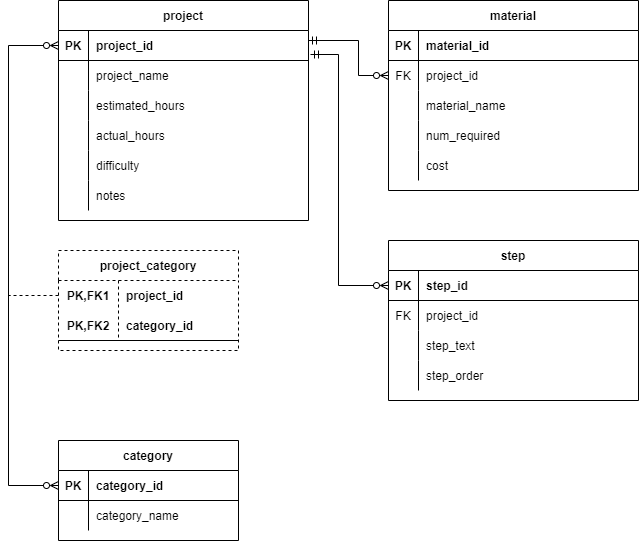

The diagram above was exported from draw.io. Its source (the exported page's mxGraphModel, read from the mxfile embedded in the PNG):
<mxGraphModel dx="770" dy="431" grid="1" gridSize="10" guides="1" tooltips="1" connect="1" arrows="1" fold="1" page="1" pageScale="1" pageWidth="850" pageHeight="1100" math="0" shadow="0" extFonts="Permanent Marker^https://fonts.googleapis.com/css?family=Permanent+Marker">
  <root>
    <mxCell id="0" />
    <mxCell id="1" parent="0" />
    <mxCell id="C-vyLk0tnHw3VtMMgP7b-2" value="material" style="shape=table;startSize=30;container=1;collapsible=1;childLayout=tableLayout;fixedRows=1;rowLines=0;fontStyle=1;align=center;resizeLast=1;" parent="1" vertex="1">
      <mxGeometry x="450" y="120" width="250" height="190" as="geometry" />
    </mxCell>
    <mxCell id="C-vyLk0tnHw3VtMMgP7b-3" value="" style="shape=partialRectangle;collapsible=0;dropTarget=0;pointerEvents=0;fillColor=none;points=[[0,0.5],[1,0.5]];portConstraint=eastwest;top=0;left=0;right=0;bottom=1;" parent="C-vyLk0tnHw3VtMMgP7b-2" vertex="1">
      <mxGeometry y="30" width="250" height="30" as="geometry" />
    </mxCell>
    <mxCell id="C-vyLk0tnHw3VtMMgP7b-4" value="PK" style="shape=partialRectangle;overflow=hidden;connectable=0;fillColor=none;top=0;left=0;bottom=0;right=0;fontStyle=1;" parent="C-vyLk0tnHw3VtMMgP7b-3" vertex="1">
      <mxGeometry width="30" height="30" as="geometry">
        <mxRectangle width="30" height="30" as="alternateBounds" />
      </mxGeometry>
    </mxCell>
    <mxCell id="C-vyLk0tnHw3VtMMgP7b-5" value="material_id" style="shape=partialRectangle;overflow=hidden;connectable=0;fillColor=none;top=0;left=0;bottom=0;right=0;align=left;spacingLeft=6;fontStyle=1;" parent="C-vyLk0tnHw3VtMMgP7b-3" vertex="1">
      <mxGeometry x="30" width="220" height="30" as="geometry">
        <mxRectangle width="220" height="30" as="alternateBounds" />
      </mxGeometry>
    </mxCell>
    <mxCell id="C-vyLk0tnHw3VtMMgP7b-6" value="" style="shape=partialRectangle;collapsible=0;dropTarget=0;pointerEvents=0;fillColor=none;points=[[0,0.5],[1,0.5]];portConstraint=eastwest;top=0;left=0;right=0;bottom=0;" parent="C-vyLk0tnHw3VtMMgP7b-2" vertex="1">
      <mxGeometry y="60" width="250" height="30" as="geometry" />
    </mxCell>
    <mxCell id="C-vyLk0tnHw3VtMMgP7b-7" value="FK" style="shape=partialRectangle;overflow=hidden;connectable=0;fillColor=none;top=0;left=0;bottom=0;right=0;" parent="C-vyLk0tnHw3VtMMgP7b-6" vertex="1">
      <mxGeometry width="30" height="30" as="geometry">
        <mxRectangle width="30" height="30" as="alternateBounds" />
      </mxGeometry>
    </mxCell>
    <mxCell id="C-vyLk0tnHw3VtMMgP7b-8" value="project_id" style="shape=partialRectangle;overflow=hidden;connectable=0;fillColor=none;top=0;left=0;bottom=0;right=0;align=left;spacingLeft=6;" parent="C-vyLk0tnHw3VtMMgP7b-6" vertex="1">
      <mxGeometry x="30" width="220" height="30" as="geometry">
        <mxRectangle width="220" height="30" as="alternateBounds" />
      </mxGeometry>
    </mxCell>
    <mxCell id="C-vyLk0tnHw3VtMMgP7b-9" value="" style="shape=partialRectangle;collapsible=0;dropTarget=0;pointerEvents=0;fillColor=none;points=[[0,0.5],[1,0.5]];portConstraint=eastwest;top=0;left=0;right=0;bottom=0;" parent="C-vyLk0tnHw3VtMMgP7b-2" vertex="1">
      <mxGeometry y="90" width="250" height="30" as="geometry" />
    </mxCell>
    <mxCell id="C-vyLk0tnHw3VtMMgP7b-10" value="" style="shape=partialRectangle;overflow=hidden;connectable=0;fillColor=none;top=0;left=0;bottom=0;right=0;" parent="C-vyLk0tnHw3VtMMgP7b-9" vertex="1">
      <mxGeometry width="30" height="30" as="geometry">
        <mxRectangle width="30" height="30" as="alternateBounds" />
      </mxGeometry>
    </mxCell>
    <mxCell id="C-vyLk0tnHw3VtMMgP7b-11" value="material_name" style="shape=partialRectangle;overflow=hidden;connectable=0;fillColor=none;top=0;left=0;bottom=0;right=0;align=left;spacingLeft=6;" parent="C-vyLk0tnHw3VtMMgP7b-9" vertex="1">
      <mxGeometry x="30" width="220" height="30" as="geometry">
        <mxRectangle width="220" height="30" as="alternateBounds" />
      </mxGeometry>
    </mxCell>
    <mxCell id="rAmxattm37xn3B8I6hb1-16" style="shape=partialRectangle;collapsible=0;dropTarget=0;pointerEvents=0;fillColor=none;points=[[0,0.5],[1,0.5]];portConstraint=eastwest;top=0;left=0;right=0;bottom=0;" vertex="1" parent="C-vyLk0tnHw3VtMMgP7b-2">
      <mxGeometry y="120" width="250" height="30" as="geometry" />
    </mxCell>
    <mxCell id="rAmxattm37xn3B8I6hb1-17" style="shape=partialRectangle;overflow=hidden;connectable=0;fillColor=none;top=0;left=0;bottom=0;right=0;" vertex="1" parent="rAmxattm37xn3B8I6hb1-16">
      <mxGeometry width="30" height="30" as="geometry">
        <mxRectangle width="30" height="30" as="alternateBounds" />
      </mxGeometry>
    </mxCell>
    <mxCell id="rAmxattm37xn3B8I6hb1-18" value="num_required" style="shape=partialRectangle;overflow=hidden;connectable=0;fillColor=none;top=0;left=0;bottom=0;right=0;align=left;spacingLeft=6;" vertex="1" parent="rAmxattm37xn3B8I6hb1-16">
      <mxGeometry x="30" width="220" height="30" as="geometry">
        <mxRectangle width="220" height="30" as="alternateBounds" />
      </mxGeometry>
    </mxCell>
    <mxCell id="rAmxattm37xn3B8I6hb1-13" style="shape=partialRectangle;collapsible=0;dropTarget=0;pointerEvents=0;fillColor=none;points=[[0,0.5],[1,0.5]];portConstraint=eastwest;top=0;left=0;right=0;bottom=0;" vertex="1" parent="C-vyLk0tnHw3VtMMgP7b-2">
      <mxGeometry y="150" width="250" height="30" as="geometry" />
    </mxCell>
    <mxCell id="rAmxattm37xn3B8I6hb1-14" style="shape=partialRectangle;overflow=hidden;connectable=0;fillColor=none;top=0;left=0;bottom=0;right=0;" vertex="1" parent="rAmxattm37xn3B8I6hb1-13">
      <mxGeometry width="30" height="30" as="geometry">
        <mxRectangle width="30" height="30" as="alternateBounds" />
      </mxGeometry>
    </mxCell>
    <mxCell id="rAmxattm37xn3B8I6hb1-15" value="cost" style="shape=partialRectangle;overflow=hidden;connectable=0;fillColor=none;top=0;left=0;bottom=0;right=0;align=left;spacingLeft=6;" vertex="1" parent="rAmxattm37xn3B8I6hb1-13">
      <mxGeometry x="30" width="220" height="30" as="geometry">
        <mxRectangle width="220" height="30" as="alternateBounds" />
      </mxGeometry>
    </mxCell>
    <mxCell id="C-vyLk0tnHw3VtMMgP7b-13" value="step" style="shape=table;startSize=30;container=1;collapsible=1;childLayout=tableLayout;fixedRows=1;rowLines=0;fontStyle=1;align=center;resizeLast=1;" parent="1" vertex="1">
      <mxGeometry x="450" y="360" width="250" height="160" as="geometry" />
    </mxCell>
    <mxCell id="C-vyLk0tnHw3VtMMgP7b-14" value="" style="shape=partialRectangle;collapsible=0;dropTarget=0;pointerEvents=0;fillColor=none;points=[[0,0.5],[1,0.5]];portConstraint=eastwest;top=0;left=0;right=0;bottom=1;" parent="C-vyLk0tnHw3VtMMgP7b-13" vertex="1">
      <mxGeometry y="30" width="250" height="30" as="geometry" />
    </mxCell>
    <mxCell id="C-vyLk0tnHw3VtMMgP7b-15" value="PK" style="shape=partialRectangle;overflow=hidden;connectable=0;fillColor=none;top=0;left=0;bottom=0;right=0;fontStyle=1;" parent="C-vyLk0tnHw3VtMMgP7b-14" vertex="1">
      <mxGeometry width="30" height="30" as="geometry">
        <mxRectangle width="30" height="30" as="alternateBounds" />
      </mxGeometry>
    </mxCell>
    <mxCell id="C-vyLk0tnHw3VtMMgP7b-16" value="step_id" style="shape=partialRectangle;overflow=hidden;connectable=0;fillColor=none;top=0;left=0;bottom=0;right=0;align=left;spacingLeft=6;fontStyle=1;" parent="C-vyLk0tnHw3VtMMgP7b-14" vertex="1">
      <mxGeometry x="30" width="220" height="30" as="geometry">
        <mxRectangle width="220" height="30" as="alternateBounds" />
      </mxGeometry>
    </mxCell>
    <mxCell id="C-vyLk0tnHw3VtMMgP7b-17" value="" style="shape=partialRectangle;collapsible=0;dropTarget=0;pointerEvents=0;fillColor=none;points=[[0,0.5],[1,0.5]];portConstraint=eastwest;top=0;left=0;right=0;bottom=0;" parent="C-vyLk0tnHw3VtMMgP7b-13" vertex="1">
      <mxGeometry y="60" width="250" height="30" as="geometry" />
    </mxCell>
    <mxCell id="C-vyLk0tnHw3VtMMgP7b-18" value="FK" style="shape=partialRectangle;overflow=hidden;connectable=0;fillColor=none;top=0;left=0;bottom=0;right=0;" parent="C-vyLk0tnHw3VtMMgP7b-17" vertex="1">
      <mxGeometry width="30" height="30" as="geometry">
        <mxRectangle width="30" height="30" as="alternateBounds" />
      </mxGeometry>
    </mxCell>
    <mxCell id="C-vyLk0tnHw3VtMMgP7b-19" value="project_id" style="shape=partialRectangle;overflow=hidden;connectable=0;fillColor=none;top=0;left=0;bottom=0;right=0;align=left;spacingLeft=6;" parent="C-vyLk0tnHw3VtMMgP7b-17" vertex="1">
      <mxGeometry x="30" width="220" height="30" as="geometry">
        <mxRectangle width="220" height="30" as="alternateBounds" />
      </mxGeometry>
    </mxCell>
    <mxCell id="C-vyLk0tnHw3VtMMgP7b-20" value="" style="shape=partialRectangle;collapsible=0;dropTarget=0;pointerEvents=0;fillColor=none;points=[[0,0.5],[1,0.5]];portConstraint=eastwest;top=0;left=0;right=0;bottom=0;" parent="C-vyLk0tnHw3VtMMgP7b-13" vertex="1">
      <mxGeometry y="90" width="250" height="30" as="geometry" />
    </mxCell>
    <mxCell id="C-vyLk0tnHw3VtMMgP7b-21" value="" style="shape=partialRectangle;overflow=hidden;connectable=0;fillColor=none;top=0;left=0;bottom=0;right=0;" parent="C-vyLk0tnHw3VtMMgP7b-20" vertex="1">
      <mxGeometry width="30" height="30" as="geometry">
        <mxRectangle width="30" height="30" as="alternateBounds" />
      </mxGeometry>
    </mxCell>
    <mxCell id="C-vyLk0tnHw3VtMMgP7b-22" value="step_text" style="shape=partialRectangle;overflow=hidden;connectable=0;fillColor=none;top=0;left=0;bottom=0;right=0;align=left;spacingLeft=6;" parent="C-vyLk0tnHw3VtMMgP7b-20" vertex="1">
      <mxGeometry x="30" width="220" height="30" as="geometry">
        <mxRectangle width="220" height="30" as="alternateBounds" />
      </mxGeometry>
    </mxCell>
    <mxCell id="rAmxattm37xn3B8I6hb1-20" style="shape=partialRectangle;collapsible=0;dropTarget=0;pointerEvents=0;fillColor=none;points=[[0,0.5],[1,0.5]];portConstraint=eastwest;top=0;left=0;right=0;bottom=0;" vertex="1" parent="C-vyLk0tnHw3VtMMgP7b-13">
      <mxGeometry y="120" width="250" height="30" as="geometry" />
    </mxCell>
    <mxCell id="rAmxattm37xn3B8I6hb1-21" style="shape=partialRectangle;overflow=hidden;connectable=0;fillColor=none;top=0;left=0;bottom=0;right=0;" vertex="1" parent="rAmxattm37xn3B8I6hb1-20">
      <mxGeometry width="30" height="30" as="geometry">
        <mxRectangle width="30" height="30" as="alternateBounds" />
      </mxGeometry>
    </mxCell>
    <mxCell id="rAmxattm37xn3B8I6hb1-22" value="step_order" style="shape=partialRectangle;overflow=hidden;connectable=0;fillColor=none;top=0;left=0;bottom=0;right=0;align=left;spacingLeft=6;" vertex="1" parent="rAmxattm37xn3B8I6hb1-20">
      <mxGeometry x="30" width="220" height="30" as="geometry">
        <mxRectangle width="220" height="30" as="alternateBounds" />
      </mxGeometry>
    </mxCell>
    <mxCell id="C-vyLk0tnHw3VtMMgP7b-23" value="project" style="shape=table;startSize=30;container=1;collapsible=1;childLayout=tableLayout;fixedRows=1;rowLines=0;fontStyle=1;align=center;resizeLast=1;" parent="1" vertex="1">
      <mxGeometry x="120" y="120" width="250" height="220" as="geometry" />
    </mxCell>
    <mxCell id="C-vyLk0tnHw3VtMMgP7b-24" value="" style="shape=partialRectangle;collapsible=0;dropTarget=0;pointerEvents=0;fillColor=none;points=[[0,0.5],[1,0.5]];portConstraint=eastwest;top=0;left=0;right=0;bottom=1;" parent="C-vyLk0tnHw3VtMMgP7b-23" vertex="1">
      <mxGeometry y="30" width="250" height="30" as="geometry" />
    </mxCell>
    <mxCell id="C-vyLk0tnHw3VtMMgP7b-25" value="PK" style="shape=partialRectangle;overflow=hidden;connectable=0;fillColor=none;top=0;left=0;bottom=0;right=0;fontStyle=1;" parent="C-vyLk0tnHw3VtMMgP7b-24" vertex="1">
      <mxGeometry width="30" height="30" as="geometry">
        <mxRectangle width="30" height="30" as="alternateBounds" />
      </mxGeometry>
    </mxCell>
    <mxCell id="C-vyLk0tnHw3VtMMgP7b-26" value="project_id" style="shape=partialRectangle;overflow=hidden;connectable=0;fillColor=none;top=0;left=0;bottom=0;right=0;align=left;spacingLeft=6;fontStyle=1;" parent="C-vyLk0tnHw3VtMMgP7b-24" vertex="1">
      <mxGeometry x="30" width="220" height="30" as="geometry">
        <mxRectangle width="220" height="30" as="alternateBounds" />
      </mxGeometry>
    </mxCell>
    <mxCell id="C-vyLk0tnHw3VtMMgP7b-27" value="" style="shape=partialRectangle;collapsible=0;dropTarget=0;pointerEvents=0;fillColor=none;points=[[0,0.5],[1,0.5]];portConstraint=eastwest;top=0;left=0;right=0;bottom=0;" parent="C-vyLk0tnHw3VtMMgP7b-23" vertex="1">
      <mxGeometry y="60" width="250" height="30" as="geometry" />
    </mxCell>
    <mxCell id="C-vyLk0tnHw3VtMMgP7b-28" value="" style="shape=partialRectangle;overflow=hidden;connectable=0;fillColor=none;top=0;left=0;bottom=0;right=0;" parent="C-vyLk0tnHw3VtMMgP7b-27" vertex="1">
      <mxGeometry width="30" height="30" as="geometry">
        <mxRectangle width="30" height="30" as="alternateBounds" />
      </mxGeometry>
    </mxCell>
    <mxCell id="C-vyLk0tnHw3VtMMgP7b-29" value="project_name" style="shape=partialRectangle;overflow=hidden;connectable=0;fillColor=none;top=0;left=0;bottom=0;right=0;align=left;spacingLeft=6;" parent="C-vyLk0tnHw3VtMMgP7b-27" vertex="1">
      <mxGeometry x="30" width="220" height="30" as="geometry">
        <mxRectangle width="220" height="30" as="alternateBounds" />
      </mxGeometry>
    </mxCell>
    <mxCell id="rAmxattm37xn3B8I6hb1-7" style="shape=partialRectangle;collapsible=0;dropTarget=0;pointerEvents=0;fillColor=none;points=[[0,0.5],[1,0.5]];portConstraint=eastwest;top=0;left=0;right=0;bottom=0;" vertex="1" parent="C-vyLk0tnHw3VtMMgP7b-23">
      <mxGeometry y="90" width="250" height="30" as="geometry" />
    </mxCell>
    <mxCell id="rAmxattm37xn3B8I6hb1-8" style="shape=partialRectangle;overflow=hidden;connectable=0;fillColor=none;top=0;left=0;bottom=0;right=0;" vertex="1" parent="rAmxattm37xn3B8I6hb1-7">
      <mxGeometry width="30" height="30" as="geometry">
        <mxRectangle width="30" height="30" as="alternateBounds" />
      </mxGeometry>
    </mxCell>
    <mxCell id="rAmxattm37xn3B8I6hb1-9" value="estimated_hours" style="shape=partialRectangle;overflow=hidden;connectable=0;fillColor=none;top=0;left=0;bottom=0;right=0;align=left;spacingLeft=6;" vertex="1" parent="rAmxattm37xn3B8I6hb1-7">
      <mxGeometry x="30" width="220" height="30" as="geometry">
        <mxRectangle width="220" height="30" as="alternateBounds" />
      </mxGeometry>
    </mxCell>
    <mxCell id="rAmxattm37xn3B8I6hb1-4" style="shape=partialRectangle;collapsible=0;dropTarget=0;pointerEvents=0;fillColor=none;points=[[0,0.5],[1,0.5]];portConstraint=eastwest;top=0;left=0;right=0;bottom=0;" vertex="1" parent="C-vyLk0tnHw3VtMMgP7b-23">
      <mxGeometry y="120" width="250" height="30" as="geometry" />
    </mxCell>
    <mxCell id="rAmxattm37xn3B8I6hb1-5" style="shape=partialRectangle;overflow=hidden;connectable=0;fillColor=none;top=0;left=0;bottom=0;right=0;" vertex="1" parent="rAmxattm37xn3B8I6hb1-4">
      <mxGeometry width="30" height="30" as="geometry">
        <mxRectangle width="30" height="30" as="alternateBounds" />
      </mxGeometry>
    </mxCell>
    <mxCell id="rAmxattm37xn3B8I6hb1-6" value="actual_hours" style="shape=partialRectangle;overflow=hidden;connectable=0;fillColor=none;top=0;left=0;bottom=0;right=0;align=left;spacingLeft=6;" vertex="1" parent="rAmxattm37xn3B8I6hb1-4">
      <mxGeometry x="30" width="220" height="30" as="geometry">
        <mxRectangle width="220" height="30" as="alternateBounds" />
      </mxGeometry>
    </mxCell>
    <mxCell id="rAmxattm37xn3B8I6hb1-1" style="shape=partialRectangle;collapsible=0;dropTarget=0;pointerEvents=0;fillColor=none;points=[[0,0.5],[1,0.5]];portConstraint=eastwest;top=0;left=0;right=0;bottom=0;" vertex="1" parent="C-vyLk0tnHw3VtMMgP7b-23">
      <mxGeometry y="150" width="250" height="30" as="geometry" />
    </mxCell>
    <mxCell id="rAmxattm37xn3B8I6hb1-2" style="shape=partialRectangle;overflow=hidden;connectable=0;fillColor=none;top=0;left=0;bottom=0;right=0;" vertex="1" parent="rAmxattm37xn3B8I6hb1-1">
      <mxGeometry width="30" height="30" as="geometry">
        <mxRectangle width="30" height="30" as="alternateBounds" />
      </mxGeometry>
    </mxCell>
    <mxCell id="rAmxattm37xn3B8I6hb1-3" value="difficulty" style="shape=partialRectangle;overflow=hidden;connectable=0;fillColor=none;top=0;left=0;bottom=0;right=0;align=left;spacingLeft=6;" vertex="1" parent="rAmxattm37xn3B8I6hb1-1">
      <mxGeometry x="30" width="220" height="30" as="geometry">
        <mxRectangle width="220" height="30" as="alternateBounds" />
      </mxGeometry>
    </mxCell>
    <mxCell id="rAmxattm37xn3B8I6hb1-10" style="shape=partialRectangle;collapsible=0;dropTarget=0;pointerEvents=0;fillColor=none;points=[[0,0.5],[1,0.5]];portConstraint=eastwest;top=0;left=0;right=0;bottom=0;" vertex="1" parent="C-vyLk0tnHw3VtMMgP7b-23">
      <mxGeometry y="180" width="250" height="30" as="geometry" />
    </mxCell>
    <mxCell id="rAmxattm37xn3B8I6hb1-11" style="shape=partialRectangle;overflow=hidden;connectable=0;fillColor=none;top=0;left=0;bottom=0;right=0;" vertex="1" parent="rAmxattm37xn3B8I6hb1-10">
      <mxGeometry width="30" height="30" as="geometry">
        <mxRectangle width="30" height="30" as="alternateBounds" />
      </mxGeometry>
    </mxCell>
    <mxCell id="rAmxattm37xn3B8I6hb1-12" value="notes" style="shape=partialRectangle;overflow=hidden;connectable=0;fillColor=none;top=0;left=0;bottom=0;right=0;align=left;spacingLeft=6;" vertex="1" parent="rAmxattm37xn3B8I6hb1-10">
      <mxGeometry x="30" width="220" height="30" as="geometry">
        <mxRectangle width="220" height="30" as="alternateBounds" />
      </mxGeometry>
    </mxCell>
    <mxCell id="rAmxattm37xn3B8I6hb1-19" value="" style="endArrow=ERzeroToMany;html=1;rounded=0;entryX=0;entryY=0.5;entryDx=0;entryDy=0;edgeStyle=orthogonalEdgeStyle;startArrow=ERmandOne;startFill=0;endFill=0;" edge="1" parent="1" target="C-vyLk0tnHw3VtMMgP7b-6">
      <mxGeometry relative="1" as="geometry">
        <mxPoint x="370" y="160" as="sourcePoint" />
        <mxPoint x="530" y="160" as="targetPoint" />
        <Array as="points">
          <mxPoint x="420" y="160" />
          <mxPoint x="420" y="195" />
        </Array>
      </mxGeometry>
    </mxCell>
    <mxCell id="rAmxattm37xn3B8I6hb1-23" value="category" style="shape=table;startSize=30;container=1;collapsible=1;childLayout=tableLayout;fixedRows=1;rowLines=0;fontStyle=1;align=center;resizeLast=1;" vertex="1" parent="1">
      <mxGeometry x="120" y="560" width="180" height="100" as="geometry" />
    </mxCell>
    <mxCell id="rAmxattm37xn3B8I6hb1-24" value="" style="shape=tableRow;horizontal=0;startSize=0;swimlaneHead=0;swimlaneBody=0;fillColor=none;collapsible=0;dropTarget=0;points=[[0,0.5],[1,0.5]];portConstraint=eastwest;top=0;left=0;right=0;bottom=1;" vertex="1" parent="rAmxattm37xn3B8I6hb1-23">
      <mxGeometry y="30" width="180" height="30" as="geometry" />
    </mxCell>
    <mxCell id="rAmxattm37xn3B8I6hb1-25" value="PK" style="shape=partialRectangle;connectable=0;fillColor=none;top=0;left=0;bottom=0;right=0;fontStyle=1;overflow=hidden;" vertex="1" parent="rAmxattm37xn3B8I6hb1-24">
      <mxGeometry width="30" height="30" as="geometry">
        <mxRectangle width="30" height="30" as="alternateBounds" />
      </mxGeometry>
    </mxCell>
    <mxCell id="rAmxattm37xn3B8I6hb1-26" value="category_id" style="shape=partialRectangle;connectable=0;fillColor=none;top=0;left=0;bottom=0;right=0;align=left;spacingLeft=6;fontStyle=1;overflow=hidden;" vertex="1" parent="rAmxattm37xn3B8I6hb1-24">
      <mxGeometry x="30" width="150" height="30" as="geometry">
        <mxRectangle width="150" height="30" as="alternateBounds" />
      </mxGeometry>
    </mxCell>
    <mxCell id="rAmxattm37xn3B8I6hb1-27" value="" style="shape=tableRow;horizontal=0;startSize=0;swimlaneHead=0;swimlaneBody=0;fillColor=none;collapsible=0;dropTarget=0;points=[[0,0.5],[1,0.5]];portConstraint=eastwest;top=0;left=0;right=0;bottom=0;" vertex="1" parent="rAmxattm37xn3B8I6hb1-23">
      <mxGeometry y="60" width="180" height="30" as="geometry" />
    </mxCell>
    <mxCell id="rAmxattm37xn3B8I6hb1-28" value="" style="shape=partialRectangle;connectable=0;fillColor=none;top=0;left=0;bottom=0;right=0;editable=1;overflow=hidden;" vertex="1" parent="rAmxattm37xn3B8I6hb1-27">
      <mxGeometry width="30" height="30" as="geometry">
        <mxRectangle width="30" height="30" as="alternateBounds" />
      </mxGeometry>
    </mxCell>
    <mxCell id="rAmxattm37xn3B8I6hb1-29" value="category_name" style="shape=partialRectangle;connectable=0;fillColor=none;top=0;left=0;bottom=0;right=0;align=left;spacingLeft=6;overflow=hidden;" vertex="1" parent="rAmxattm37xn3B8I6hb1-27">
      <mxGeometry x="30" width="150" height="30" as="geometry">
        <mxRectangle width="150" height="30" as="alternateBounds" />
      </mxGeometry>
    </mxCell>
    <mxCell id="rAmxattm37xn3B8I6hb1-45" value="project_category" style="shape=table;startSize=30;container=1;collapsible=1;childLayout=tableLayout;fixedRows=1;rowLines=0;fontStyle=1;align=center;resizeLast=1;dashed=1;" vertex="1" parent="1">
      <mxGeometry x="120" y="370" width="180" height="100" as="geometry" />
    </mxCell>
    <mxCell id="rAmxattm37xn3B8I6hb1-46" value="" style="shape=tableRow;horizontal=0;startSize=0;swimlaneHead=0;swimlaneBody=0;fillColor=none;collapsible=0;dropTarget=0;points=[[0,0.5],[1,0.5]];portConstraint=eastwest;top=0;left=0;right=0;bottom=0;" vertex="1" parent="rAmxattm37xn3B8I6hb1-45">
      <mxGeometry y="30" width="180" height="30" as="geometry" />
    </mxCell>
    <mxCell id="rAmxattm37xn3B8I6hb1-47" value="PK,FK1" style="shape=partialRectangle;connectable=0;fillColor=none;top=0;left=0;bottom=0;right=0;fontStyle=1;overflow=hidden;" vertex="1" parent="rAmxattm37xn3B8I6hb1-46">
      <mxGeometry width="60" height="30" as="geometry">
        <mxRectangle width="60" height="30" as="alternateBounds" />
      </mxGeometry>
    </mxCell>
    <mxCell id="rAmxattm37xn3B8I6hb1-48" value="project_id" style="shape=partialRectangle;connectable=0;fillColor=none;top=0;left=0;bottom=0;right=0;align=left;spacingLeft=6;fontStyle=1;overflow=hidden;" vertex="1" parent="rAmxattm37xn3B8I6hb1-46">
      <mxGeometry x="60" width="120" height="30" as="geometry">
        <mxRectangle width="120" height="30" as="alternateBounds" />
      </mxGeometry>
    </mxCell>
    <mxCell id="rAmxattm37xn3B8I6hb1-49" value="" style="shape=tableRow;horizontal=0;startSize=0;swimlaneHead=0;swimlaneBody=0;fillColor=none;collapsible=0;dropTarget=0;points=[[0,0.5],[1,0.5]];portConstraint=eastwest;top=0;left=0;right=0;bottom=1;" vertex="1" parent="rAmxattm37xn3B8I6hb1-45">
      <mxGeometry y="60" width="180" height="30" as="geometry" />
    </mxCell>
    <mxCell id="rAmxattm37xn3B8I6hb1-50" value="PK,FK2" style="shape=partialRectangle;connectable=0;fillColor=none;top=0;left=0;bottom=0;right=0;fontStyle=1;overflow=hidden;" vertex="1" parent="rAmxattm37xn3B8I6hb1-49">
      <mxGeometry width="60" height="30" as="geometry">
        <mxRectangle width="60" height="30" as="alternateBounds" />
      </mxGeometry>
    </mxCell>
    <mxCell id="rAmxattm37xn3B8I6hb1-51" value="category_id" style="shape=partialRectangle;connectable=0;fillColor=none;top=0;left=0;bottom=0;right=0;align=left;spacingLeft=6;fontStyle=1;overflow=hidden;" vertex="1" parent="rAmxattm37xn3B8I6hb1-49">
      <mxGeometry x="60" width="120" height="30" as="geometry">
        <mxRectangle width="120" height="30" as="alternateBounds" />
      </mxGeometry>
    </mxCell>
    <mxCell id="rAmxattm37xn3B8I6hb1-58" style="edgeStyle=orthogonalEdgeStyle;rounded=0;orthogonalLoop=1;jettySize=auto;html=1;exitX=0;exitY=0.5;exitDx=0;exitDy=0;entryX=0;entryY=0.5;entryDx=0;entryDy=0;startArrow=ERzeroToMany;startFill=0;endArrow=ERzeroToMany;endFill=0;" edge="1" parent="1" source="C-vyLk0tnHw3VtMMgP7b-24" target="rAmxattm37xn3B8I6hb1-24">
      <mxGeometry relative="1" as="geometry">
        <Array as="points">
          <mxPoint x="70" y="165" />
          <mxPoint x="70" y="605" />
        </Array>
      </mxGeometry>
    </mxCell>
    <mxCell id="rAmxattm37xn3B8I6hb1-59" style="edgeStyle=orthogonalEdgeStyle;rounded=0;orthogonalLoop=1;jettySize=auto;html=1;exitX=0;exitY=0.5;exitDx=0;exitDy=0;startArrow=none;startFill=0;endArrow=none;endFill=0;dashed=1;" edge="1" parent="1" source="rAmxattm37xn3B8I6hb1-46">
      <mxGeometry relative="1" as="geometry">
        <mxPoint x="70" y="415" as="targetPoint" />
      </mxGeometry>
    </mxCell>
    <mxCell id="rAmxattm37xn3B8I6hb1-60" style="edgeStyle=orthogonalEdgeStyle;rounded=0;orthogonalLoop=1;jettySize=auto;html=1;exitX=1.008;exitY=0.8;exitDx=0;exitDy=0;entryX=0;entryY=0.5;entryDx=0;entryDy=0;startArrow=ERmandOne;startFill=0;endArrow=ERzeroToMany;endFill=0;exitPerimeter=0;" edge="1" parent="1" source="C-vyLk0tnHw3VtMMgP7b-24" target="C-vyLk0tnHw3VtMMgP7b-14">
      <mxGeometry relative="1" as="geometry">
        <Array as="points">
          <mxPoint x="400" y="174" />
          <mxPoint x="400" y="405" />
        </Array>
      </mxGeometry>
    </mxCell>
  </root>
</mxGraphModel>